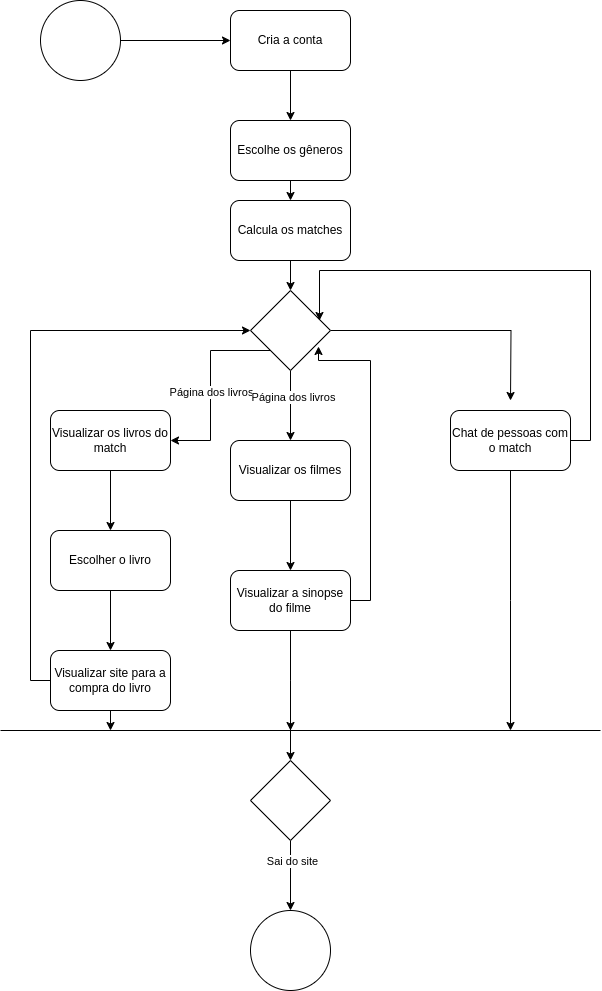

The diagram above was exported from draw.io. Its source (the exported page's mxGraphModel, read from the mxfile embedded in the PNG):
<mxGraphModel dx="1362" dy="811" grid="1" gridSize="10" guides="1" tooltips="1" connect="1" arrows="1" fold="1" page="1" pageScale="1" pageWidth="827" pageHeight="1169" math="0" shadow="0">
  <root>
    <mxCell id="0" />
    <mxCell id="1" parent="0" />
    <mxCell id="9JjWW3alnjxR9xeBPYrx-21" value="" style="edgeStyle=orthogonalEdgeStyle;rounded=0;orthogonalLoop=1;jettySize=auto;html=1;" parent="1" source="9JjWW3alnjxR9xeBPYrx-1" target="9JjWW3alnjxR9xeBPYrx-20" edge="1">
      <mxGeometry relative="1" as="geometry" />
    </mxCell>
    <mxCell id="9JjWW3alnjxR9xeBPYrx-1" value="" style="ellipse;whiteSpace=wrap;html=1;aspect=fixed;" parent="1" vertex="1">
      <mxGeometry x="160" y="40" width="80" height="80" as="geometry" />
    </mxCell>
    <mxCell id="9JjWW3alnjxR9xeBPYrx-9" style="edgeStyle=orthogonalEdgeStyle;rounded=0;orthogonalLoop=1;jettySize=auto;html=1;exitX=0;exitY=1;exitDx=0;exitDy=0;entryX=1;entryY=0.5;entryDx=0;entryDy=0;" parent="1" source="9JjWW3alnjxR9xeBPYrx-4" target="9JjWW3alnjxR9xeBPYrx-6" edge="1">
      <mxGeometry relative="1" as="geometry" />
    </mxCell>
    <mxCell id="9JjWW3alnjxR9xeBPYrx-16" value="Página dos livros" style="edgeLabel;html=1;align=center;verticalAlign=middle;resizable=0;points=[];" parent="9JjWW3alnjxR9xeBPYrx-9" connectable="0" vertex="1">
      <mxGeometry x="0.0632" relative="1" as="geometry">
        <mxPoint as="offset" />
      </mxGeometry>
    </mxCell>
    <mxCell id="9JjWW3alnjxR9xeBPYrx-10" value="" style="edgeStyle=orthogonalEdgeStyle;rounded=0;orthogonalLoop=1;jettySize=auto;html=1;" parent="1" source="9JjWW3alnjxR9xeBPYrx-4" target="9JjWW3alnjxR9xeBPYrx-7" edge="1">
      <mxGeometry relative="1" as="geometry" />
    </mxCell>
    <mxCell id="9JjWW3alnjxR9xeBPYrx-19" value="Página dos livros" style="edgeLabel;html=1;align=center;verticalAlign=middle;resizable=0;points=[];" parent="9JjWW3alnjxR9xeBPYrx-10" connectable="0" vertex="1">
      <mxGeometry x="-0.2571" y="2" relative="1" as="geometry">
        <mxPoint as="offset" />
      </mxGeometry>
    </mxCell>
    <mxCell id="9JjWW3alnjxR9xeBPYrx-11" style="edgeStyle=orthogonalEdgeStyle;rounded=0;orthogonalLoop=1;jettySize=auto;html=1;exitX=1;exitY=0.5;exitDx=0;exitDy=0;" parent="1" source="9JjWW3alnjxR9xeBPYrx-4" edge="1">
      <mxGeometry relative="1" as="geometry">
        <mxPoint x="630" y="440" as="targetPoint" />
      </mxGeometry>
    </mxCell>
    <mxCell id="9JjWW3alnjxR9xeBPYrx-4" value="" style="rhombus;whiteSpace=wrap;html=1;" parent="1" vertex="1">
      <mxGeometry x="370" y="330" width="80" height="80" as="geometry" />
    </mxCell>
    <mxCell id="9JjWW3alnjxR9xeBPYrx-13" value="" style="edgeStyle=orthogonalEdgeStyle;rounded=0;orthogonalLoop=1;jettySize=auto;html=1;" parent="1" source="9JjWW3alnjxR9xeBPYrx-6" target="9JjWW3alnjxR9xeBPYrx-12" edge="1">
      <mxGeometry relative="1" as="geometry" />
    </mxCell>
    <mxCell id="9JjWW3alnjxR9xeBPYrx-6" value="Visualizar os livros do match" style="rounded=1;whiteSpace=wrap;html=1;" parent="1" vertex="1">
      <mxGeometry x="170" y="450" width="120" height="60" as="geometry" />
    </mxCell>
    <mxCell id="9JjWW3alnjxR9xeBPYrx-18" value="" style="edgeStyle=orthogonalEdgeStyle;rounded=0;orthogonalLoop=1;jettySize=auto;html=1;" parent="1" source="9JjWW3alnjxR9xeBPYrx-7" target="9JjWW3alnjxR9xeBPYrx-17" edge="1">
      <mxGeometry relative="1" as="geometry" />
    </mxCell>
    <mxCell id="9JjWW3alnjxR9xeBPYrx-7" value="Visualizar os filmes" style="rounded=1;whiteSpace=wrap;html=1;" parent="1" vertex="1">
      <mxGeometry x="350" y="480" width="120" height="60" as="geometry" />
    </mxCell>
    <mxCell id="9JjWW3alnjxR9xeBPYrx-27" style="edgeStyle=orthogonalEdgeStyle;rounded=0;orthogonalLoop=1;jettySize=auto;html=1;exitX=1;exitY=0.5;exitDx=0;exitDy=0;" parent="1" source="9JjWW3alnjxR9xeBPYrx-8" edge="1">
      <mxGeometry relative="1" as="geometry">
        <mxPoint x="439" y="360" as="targetPoint" />
        <Array as="points">
          <mxPoint x="710" y="480" />
          <mxPoint x="710" y="310" />
          <mxPoint x="439" y="310" />
        </Array>
      </mxGeometry>
    </mxCell>
    <mxCell id="9JjWW3alnjxR9xeBPYrx-32" style="edgeStyle=orthogonalEdgeStyle;rounded=0;orthogonalLoop=1;jettySize=auto;html=1;exitX=0.5;exitY=1;exitDx=0;exitDy=0;" parent="1" source="9JjWW3alnjxR9xeBPYrx-8" edge="1">
      <mxGeometry relative="1" as="geometry">
        <mxPoint x="630" y="770" as="targetPoint" />
      </mxGeometry>
    </mxCell>
    <mxCell id="9JjWW3alnjxR9xeBPYrx-8" value="Chat de pessoas com o match" style="rounded=1;whiteSpace=wrap;html=1;" parent="1" vertex="1">
      <mxGeometry x="570" y="450" width="120" height="60" as="geometry" />
    </mxCell>
    <mxCell id="9JjWW3alnjxR9xeBPYrx-15" value="" style="edgeStyle=orthogonalEdgeStyle;rounded=0;orthogonalLoop=1;jettySize=auto;html=1;" parent="1" source="9JjWW3alnjxR9xeBPYrx-12" target="9JjWW3alnjxR9xeBPYrx-14" edge="1">
      <mxGeometry relative="1" as="geometry" />
    </mxCell>
    <mxCell id="9JjWW3alnjxR9xeBPYrx-12" value="Escolher o livro" style="rounded=1;whiteSpace=wrap;html=1;" parent="1" vertex="1">
      <mxGeometry x="170" y="570" width="120" height="60" as="geometry" />
    </mxCell>
    <mxCell id="9JjWW3alnjxR9xeBPYrx-25" style="edgeStyle=orthogonalEdgeStyle;rounded=0;orthogonalLoop=1;jettySize=auto;html=1;exitX=0;exitY=0.5;exitDx=0;exitDy=0;entryX=0;entryY=0.5;entryDx=0;entryDy=0;" parent="1" source="9JjWW3alnjxR9xeBPYrx-14" target="9JjWW3alnjxR9xeBPYrx-4" edge="1">
      <mxGeometry relative="1" as="geometry">
        <mxPoint x="120" y="370" as="targetPoint" />
      </mxGeometry>
    </mxCell>
    <mxCell id="9JjWW3alnjxR9xeBPYrx-30" style="edgeStyle=orthogonalEdgeStyle;rounded=0;orthogonalLoop=1;jettySize=auto;html=1;exitX=0.5;exitY=1;exitDx=0;exitDy=0;" parent="1" source="9JjWW3alnjxR9xeBPYrx-14" edge="1">
      <mxGeometry relative="1" as="geometry">
        <mxPoint x="230" y="770" as="targetPoint" />
      </mxGeometry>
    </mxCell>
    <mxCell id="9JjWW3alnjxR9xeBPYrx-14" value="Visualizar site para a compra do livro" style="rounded=1;whiteSpace=wrap;html=1;" parent="1" vertex="1">
      <mxGeometry x="170" y="690" width="120" height="60" as="geometry" />
    </mxCell>
    <mxCell id="9JjWW3alnjxR9xeBPYrx-28" style="edgeStyle=orthogonalEdgeStyle;rounded=0;orthogonalLoop=1;jettySize=auto;html=1;exitX=1;exitY=0.5;exitDx=0;exitDy=0;entryX=0.85;entryY=0.7;entryDx=0;entryDy=0;entryPerimeter=0;" parent="1" source="9JjWW3alnjxR9xeBPYrx-17" target="9JjWW3alnjxR9xeBPYrx-4" edge="1">
      <mxGeometry relative="1" as="geometry">
        <mxPoint x="520" y="390" as="targetPoint" />
        <Array as="points">
          <mxPoint x="490" y="640" />
          <mxPoint x="490" y="400" />
          <mxPoint x="438" y="400" />
        </Array>
      </mxGeometry>
    </mxCell>
    <mxCell id="9JjWW3alnjxR9xeBPYrx-31" style="edgeStyle=orthogonalEdgeStyle;rounded=0;orthogonalLoop=1;jettySize=auto;html=1;exitX=0.5;exitY=1;exitDx=0;exitDy=0;" parent="1" source="9JjWW3alnjxR9xeBPYrx-17" edge="1">
      <mxGeometry relative="1" as="geometry">
        <mxPoint x="410" y="770" as="targetPoint" />
      </mxGeometry>
    </mxCell>
    <mxCell id="9JjWW3alnjxR9xeBPYrx-17" value="Visualizar a sinopse do filme" style="rounded=1;whiteSpace=wrap;html=1;" parent="1" vertex="1">
      <mxGeometry x="350" y="610" width="120" height="60" as="geometry" />
    </mxCell>
    <mxCell id="9JjWW3alnjxR9xeBPYrx-23" value="" style="edgeStyle=orthogonalEdgeStyle;rounded=0;orthogonalLoop=1;jettySize=auto;html=1;" parent="1" source="9JjWW3alnjxR9xeBPYrx-20" target="9JjWW3alnjxR9xeBPYrx-22" edge="1">
      <mxGeometry relative="1" as="geometry" />
    </mxCell>
    <mxCell id="9JjWW3alnjxR9xeBPYrx-20" value="Cria a conta" style="rounded=1;whiteSpace=wrap;html=1;" parent="1" vertex="1">
      <mxGeometry x="350" y="50" width="120" height="60" as="geometry" />
    </mxCell>
    <mxCell id="9JjWW3alnjxR9xeBPYrx-41" style="edgeStyle=orthogonalEdgeStyle;rounded=0;orthogonalLoop=1;jettySize=auto;html=1;exitX=0.5;exitY=1;exitDx=0;exitDy=0;entryX=0.5;entryY=0;entryDx=0;entryDy=0;" parent="1" source="9JjWW3alnjxR9xeBPYrx-22" target="9JjWW3alnjxR9xeBPYrx-40" edge="1">
      <mxGeometry relative="1" as="geometry" />
    </mxCell>
    <mxCell id="9JjWW3alnjxR9xeBPYrx-22" value="Escolhe os gêneros" style="rounded=1;whiteSpace=wrap;html=1;" parent="1" vertex="1">
      <mxGeometry x="350" y="160" width="120" height="60" as="geometry" />
    </mxCell>
    <mxCell id="9JjWW3alnjxR9xeBPYrx-29" value="" style="endArrow=none;html=1;rounded=0;" parent="1" edge="1">
      <mxGeometry width="50" height="50" relative="1" as="geometry">
        <mxPoint x="120" y="770" as="sourcePoint" />
        <mxPoint x="720" y="770" as="targetPoint" />
        <Array as="points" />
      </mxGeometry>
    </mxCell>
    <mxCell id="9JjWW3alnjxR9xeBPYrx-36" value="" style="edgeStyle=orthogonalEdgeStyle;rounded=0;orthogonalLoop=1;jettySize=auto;html=1;" parent="1" source="9JjWW3alnjxR9xeBPYrx-33" target="9JjWW3alnjxR9xeBPYrx-35" edge="1">
      <mxGeometry relative="1" as="geometry" />
    </mxCell>
    <mxCell id="9JjWW3alnjxR9xeBPYrx-37" value="Sai do site" style="edgeLabel;html=1;align=center;verticalAlign=middle;resizable=0;points=[];" parent="9JjWW3alnjxR9xeBPYrx-36" connectable="0" vertex="1">
      <mxGeometry x="-0.4286" y="1" relative="1" as="geometry">
        <mxPoint as="offset" />
      </mxGeometry>
    </mxCell>
    <mxCell id="9JjWW3alnjxR9xeBPYrx-33" value="" style="rhombus;whiteSpace=wrap;html=1;" parent="1" vertex="1">
      <mxGeometry x="370" y="800" width="80" height="80" as="geometry" />
    </mxCell>
    <mxCell id="9JjWW3alnjxR9xeBPYrx-34" value="" style="endArrow=classic;html=1;rounded=0;entryX=0.5;entryY=0;entryDx=0;entryDy=0;" parent="1" target="9JjWW3alnjxR9xeBPYrx-33" edge="1">
      <mxGeometry width="50" height="50" relative="1" as="geometry">
        <mxPoint x="410" y="720" as="sourcePoint" />
        <mxPoint x="440" y="530" as="targetPoint" />
      </mxGeometry>
    </mxCell>
    <mxCell id="9JjWW3alnjxR9xeBPYrx-35" value="" style="ellipse;whiteSpace=wrap;html=1;aspect=fixed;" parent="1" vertex="1">
      <mxGeometry x="370" y="950" width="80" height="80" as="geometry" />
    </mxCell>
    <mxCell id="9JjWW3alnjxR9xeBPYrx-42" value="" style="edgeStyle=orthogonalEdgeStyle;rounded=0;orthogonalLoop=1;jettySize=auto;html=1;" parent="1" source="9JjWW3alnjxR9xeBPYrx-40" target="9JjWW3alnjxR9xeBPYrx-4" edge="1">
      <mxGeometry relative="1" as="geometry" />
    </mxCell>
    <mxCell id="9JjWW3alnjxR9xeBPYrx-40" value="Calcula os matches" style="rounded=1;whiteSpace=wrap;html=1;" parent="1" vertex="1">
      <mxGeometry x="350" y="240" width="120" height="60" as="geometry" />
    </mxCell>
  </root>
</mxGraphModel>